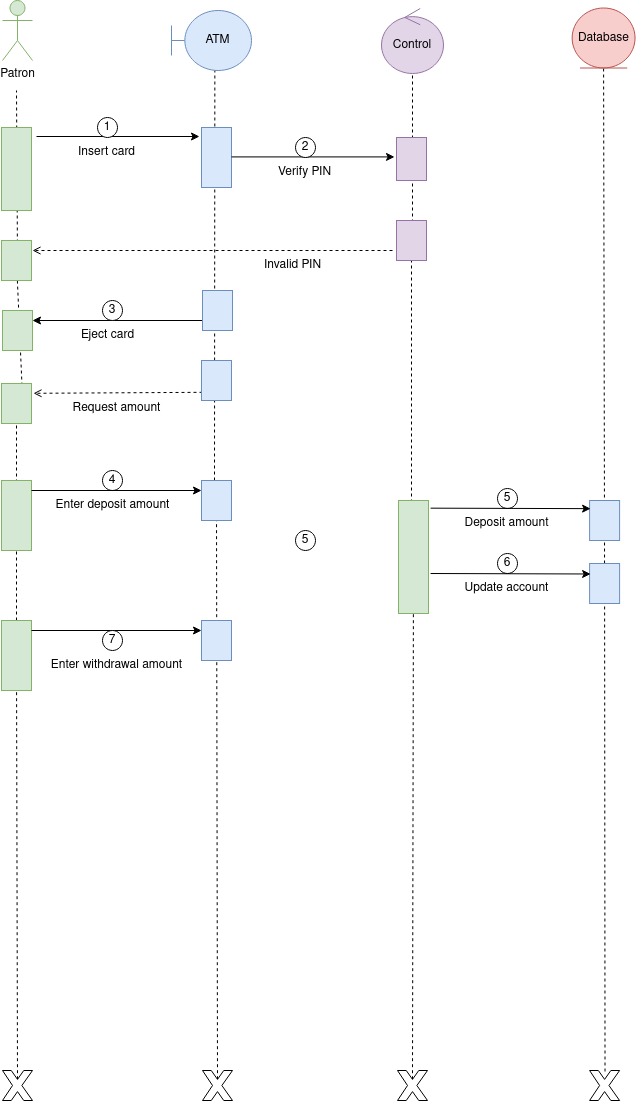

The diagram above was exported from draw.io. Its source (the exported page's mxGraphModel, read from the mxfile embedded in the PNG):
<mxGraphModel dx="1008" dy="466" grid="1" gridSize="10" guides="1" tooltips="1" connect="1" arrows="1" fold="1" page="1" pageScale="1" pageWidth="850" pageHeight="1100" math="0" shadow="0">
  <root>
    <mxCell id="0" />
    <mxCell id="1" parent="0" />
    <mxCell id="_He6KuAjmi4IbH_hrdx1-3" value="Insert card" style="text;html=1;align=center;verticalAlign=middle;resizable=0;points=[];autosize=1;strokeColor=none;fillColor=none;" parent="1" vertex="1">
      <mxGeometry x="210" y="647" width="80" height="30" as="geometry" />
    </mxCell>
    <mxCell id="_He6KuAjmi4IbH_hrdx1-4" value="" style="endArrow=classic;html=1;rounded=0;entryX=0.15;entryY=1.067;entryDx=0;entryDy=0;entryPerimeter=0;" parent="1" target="_He6KuAjmi4IbH_hrdx1-30" edge="1">
      <mxGeometry width="50" height="50" relative="1" as="geometry">
        <mxPoint x="180" y="646" as="sourcePoint" />
        <mxPoint x="450" y="677" as="targetPoint" />
      </mxGeometry>
    </mxCell>
    <mxCell id="_He6KuAjmi4IbH_hrdx1-6" value="1" style="ellipse;whiteSpace=wrap;html=1;aspect=fixed;" parent="1" vertex="1">
      <mxGeometry x="241" y="627" width="20" height="20" as="geometry" />
    </mxCell>
    <mxCell id="_He6KuAjmi4IbH_hrdx1-7" value="Eject card" style="text;html=1;align=center;verticalAlign=middle;resizable=0;points=[];autosize=1;strokeColor=none;fillColor=none;" parent="1" vertex="1">
      <mxGeometry x="211" y="830" width="80" height="30" as="geometry" />
    </mxCell>
    <mxCell id="_He6KuAjmi4IbH_hrdx1-8" value="" style="endArrow=none;html=1;rounded=0;exitX=0.25;exitY=0;exitDx=0;exitDy=0;entryX=0.15;entryY=1.067;entryDx=0;entryDy=0;entryPerimeter=0;endFill=0;startArrow=classic;startFill=1;" parent="1" source="_He6KuAjmi4IbH_hrdx1-63" edge="1">
      <mxGeometry width="50" height="50" relative="1" as="geometry">
        <mxPoint x="182.01" y="831" as="sourcePoint" />
        <mxPoint x="346" y="830" as="targetPoint" />
      </mxGeometry>
    </mxCell>
    <mxCell id="_He6KuAjmi4IbH_hrdx1-9" value="" style="endArrow=open;dashed=1;html=1;rounded=0;endFill=0;exitX=0.667;exitY=1;exitDx=0;exitDy=0;exitPerimeter=0;entryX=0.157;entryY=-0.038;entryDx=0;entryDy=0;entryPerimeter=0;" parent="1" edge="1">
      <mxGeometry width="50" height="50" relative="1" as="geometry">
        <mxPoint x="346" y="901.8199999999999" as="sourcePoint" />
        <mxPoint x="177" y="902.8" as="targetPoint" />
      </mxGeometry>
    </mxCell>
    <mxCell id="_He6KuAjmi4IbH_hrdx1-10" value="3" style="ellipse;whiteSpace=wrap;html=1;aspect=fixed;" parent="1" vertex="1">
      <mxGeometry x="246" y="810" width="20" height="20" as="geometry" />
    </mxCell>
    <mxCell id="_He6KuAjmi4IbH_hrdx1-18" value="4" style="ellipse;whiteSpace=wrap;html=1;aspect=fixed;" parent="1" vertex="1">
      <mxGeometry x="246" y="980" width="20" height="20" as="geometry" />
    </mxCell>
    <mxCell id="_He6KuAjmi4IbH_hrdx1-21" value="5" style="ellipse;whiteSpace=wrap;html=1;aspect=fixed;" parent="1" vertex="1">
      <mxGeometry x="641" y="998" width="20" height="20" as="geometry" />
    </mxCell>
    <mxCell id="_He6KuAjmi4IbH_hrdx1-23" value="6" style="ellipse;whiteSpace=wrap;html=1;aspect=fixed;" parent="1" vertex="1">
      <mxGeometry x="641" y="1063" width="20" height="20" as="geometry" />
    </mxCell>
    <mxCell id="_He6KuAjmi4IbH_hrdx1-24" value="" style="verticalLabelPosition=bottom;verticalAlign=top;html=1;shape=mxgraph.basic.x" parent="1" vertex="1">
      <mxGeometry x="346" y="1580" width="30" height="30" as="geometry" />
    </mxCell>
    <mxCell id="_He6KuAjmi4IbH_hrdx1-25" value="" style="verticalLabelPosition=bottom;verticalAlign=top;html=1;shape=mxgraph.basic.x" parent="1" vertex="1">
      <mxGeometry x="146" y="1580" width="30" height="30" as="geometry" />
    </mxCell>
    <mxCell id="_He6KuAjmi4IbH_hrdx1-27" value="" style="endArrow=none;dashed=1;html=1;rounded=0;verticalAlign=bottom;entryX=0.542;entryY=0.997;entryDx=0;entryDy=0;entryPerimeter=0;" parent="1" target="_He6KuAjmi4IbH_hrdx1-48" edge="1">
      <mxGeometry width="50" height="50" relative="1" as="geometry">
        <mxPoint x="358" y="990" as="sourcePoint" />
        <mxPoint x="359.7999999999997" y="593.74" as="targetPoint" />
      </mxGeometry>
    </mxCell>
    <mxCell id="_He6KuAjmi4IbH_hrdx1-30" value="" style="rounded=0;whiteSpace=wrap;html=1;direction=south;verticalAlign=top;fillColor=#dae8fc;strokeColor=#6c8ebf;" parent="1" vertex="1">
      <mxGeometry x="345" y="637" width="30" height="60" as="geometry" />
    </mxCell>
    <mxCell id="_He6KuAjmi4IbH_hrdx1-31" value="" style="endArrow=none;dashed=1;html=1;rounded=0;" parent="1" edge="1">
      <mxGeometry width="50" height="50" relative="1" as="geometry">
        <mxPoint x="161" y="770" as="sourcePoint" />
        <mxPoint x="160" y="600" as="targetPoint" />
      </mxGeometry>
    </mxCell>
    <mxCell id="_He6KuAjmi4IbH_hrdx1-32" value="" style="rounded=0;whiteSpace=wrap;html=1;direction=south;fillColor=#d5e8d4;strokeColor=#82b366;" parent="1" vertex="1">
      <mxGeometry x="145" y="637" width="30" height="83" as="geometry" />
    </mxCell>
    <mxCell id="_He6KuAjmi4IbH_hrdx1-37" value="" style="verticalLabelPosition=bottom;verticalAlign=top;html=1;shape=mxgraph.basic.x" parent="1" vertex="1">
      <mxGeometry x="541" y="1580" width="30" height="30" as="geometry" />
    </mxCell>
    <mxCell id="_He6KuAjmi4IbH_hrdx1-38" value="" style="verticalLabelPosition=bottom;verticalAlign=top;html=1;shape=mxgraph.basic.x" parent="1" vertex="1">
      <mxGeometry x="733.0999999999999" y="1580" width="30" height="30" as="geometry" />
    </mxCell>
    <mxCell id="_He6KuAjmi4IbH_hrdx1-39" value="" style="endArrow=none;dashed=1;html=1;rounded=0;" parent="1" target="_He6KuAjmi4IbH_hrdx1-46" edge="1">
      <mxGeometry width="50" height="50" relative="1" as="geometry">
        <mxPoint x="556" y="750" as="sourcePoint" />
        <mxPoint x="556.1999999999998" y="599.1599999999999" as="targetPoint" />
      </mxGeometry>
    </mxCell>
    <mxCell id="_He6KuAjmi4IbH_hrdx1-43" value="" style="endArrow=none;dashed=1;html=1;rounded=0;entryX=0.5;entryY=1;entryDx=0;entryDy=0;" parent="1" source="qo4wt7CggnwrSRCjBPVg-16" target="_He6KuAjmi4IbH_hrdx1-47" edge="1">
      <mxGeometry width="50" height="50" relative="1" as="geometry">
        <mxPoint x="750" y="810" as="sourcePoint" />
        <mxPoint x="744.6500000000001" y="602.3999999999999" as="targetPoint" />
      </mxGeometry>
    </mxCell>
    <mxCell id="_He6KuAjmi4IbH_hrdx1-46" value="Control" style="ellipse;shape=umlControl;whiteSpace=wrap;html=1;fillColor=#e1d5e7;strokeColor=#9673a6;" parent="1" vertex="1">
      <mxGeometry x="525" y="518" width="62" height="65" as="geometry" />
    </mxCell>
    <mxCell id="_He6KuAjmi4IbH_hrdx1-47" value="Database" style="ellipse;shape=umlEntity;whiteSpace=wrap;html=1;fillColor=#f8cecc;strokeColor=#b85450;" parent="1" vertex="1">
      <mxGeometry x="715.65" y="517.5" width="62.9" height="60" as="geometry" />
    </mxCell>
    <mxCell id="_He6KuAjmi4IbH_hrdx1-48" value="ATM" style="shape=umlBoundary;whiteSpace=wrap;html=1;fillColor=#dae8fc;strokeColor=#6c8ebf;" parent="1" vertex="1">
      <mxGeometry x="315" y="520" width="80" height="60" as="geometry" />
    </mxCell>
    <mxCell id="_He6KuAjmi4IbH_hrdx1-49" value="Patron" style="shape=umlActor;verticalLabelPosition=bottom;verticalAlign=top;html=1;fillColor=#d5e8d4;strokeColor=#82b366;" parent="1" vertex="1">
      <mxGeometry x="146" y="510" width="30" height="60" as="geometry" />
    </mxCell>
    <mxCell id="_He6KuAjmi4IbH_hrdx1-51" value="" style="rounded=0;whiteSpace=wrap;html=1;direction=south;verticalAlign=top;fillColor=#e1d5e7;strokeColor=#9673a6;" parent="1" vertex="1">
      <mxGeometry x="540" y="647" width="30" height="43" as="geometry" />
    </mxCell>
    <mxCell id="_He6KuAjmi4IbH_hrdx1-52" value="" style="endArrow=classic;html=1;rounded=0;entryX=0.15;entryY=1.067;entryDx=0;entryDy=0;entryPerimeter=0;" parent="1" edge="1">
      <mxGeometry width="50" height="50" relative="1" as="geometry">
        <mxPoint x="375" y="666.41" as="sourcePoint" />
        <mxPoint x="538" y="666.41" as="targetPoint" />
      </mxGeometry>
    </mxCell>
    <mxCell id="_He6KuAjmi4IbH_hrdx1-53" value="2" style="ellipse;whiteSpace=wrap;html=1;aspect=fixed;" parent="1" vertex="1">
      <mxGeometry x="439" y="647" width="20" height="20" as="geometry" />
    </mxCell>
    <mxCell id="_He6KuAjmi4IbH_hrdx1-54" value="Verify PIN" style="text;html=1;align=center;verticalAlign=middle;resizable=0;points=[];autosize=1;strokeColor=none;fillColor=none;" parent="1" vertex="1">
      <mxGeometry x="408" y="667" width="80" height="30" as="geometry" />
    </mxCell>
    <mxCell id="_He6KuAjmi4IbH_hrdx1-55" value="" style="endArrow=open;dashed=1;html=1;rounded=0;endFill=0;exitX=0.667;exitY=1;exitDx=0;exitDy=0;exitPerimeter=0;" parent="1" edge="1">
      <mxGeometry width="50" height="50" relative="1" as="geometry">
        <mxPoint x="536" y="760" as="sourcePoint" />
        <mxPoint x="176" y="760" as="targetPoint" />
      </mxGeometry>
    </mxCell>
    <mxCell id="_He6KuAjmi4IbH_hrdx1-57" value="" style="endArrow=none;dashed=1;html=1;rounded=0;" parent="1" target="_He6KuAjmi4IbH_hrdx1-56" edge="1">
      <mxGeometry width="50" height="50" relative="1" as="geometry">
        <mxPoint x="555" y="1030" as="sourcePoint" />
        <mxPoint x="555" y="580" as="targetPoint" />
      </mxGeometry>
    </mxCell>
    <mxCell id="_He6KuAjmi4IbH_hrdx1-56" value="" style="rounded=0;whiteSpace=wrap;html=1;direction=south;verticalAlign=top;fillColor=#e1d5e7;strokeColor=#9673a6;" parent="1" vertex="1">
      <mxGeometry x="540" y="730" width="30" height="40" as="geometry" />
    </mxCell>
    <mxCell id="_He6KuAjmi4IbH_hrdx1-58" value="Invalid PIN" style="text;html=1;align=center;verticalAlign=middle;resizable=0;points=[];autosize=1;strokeColor=none;fillColor=none;" parent="1" vertex="1">
      <mxGeometry x="396" y="760" width="80" height="30" as="geometry" />
    </mxCell>
    <mxCell id="_He6KuAjmi4IbH_hrdx1-60" value="" style="endArrow=none;dashed=1;html=1;rounded=0;exitX=0.5;exitY=0.29;exitDx=0;exitDy=0;exitPerimeter=0;" parent="1" source="_He6KuAjmi4IbH_hrdx1-65" target="_He6KuAjmi4IbH_hrdx1-59" edge="1">
      <mxGeometry width="50" height="50" relative="1" as="geometry">
        <mxPoint x="161" y="1272" as="sourcePoint" />
        <mxPoint x="161" y="570" as="targetPoint" />
      </mxGeometry>
    </mxCell>
    <mxCell id="_He6KuAjmi4IbH_hrdx1-59" value="" style="rounded=0;whiteSpace=wrap;html=1;direction=south;verticalAlign=top;fillColor=#d5e8d4;strokeColor=#82b366;" parent="1" vertex="1">
      <mxGeometry x="145" y="750" width="30" height="40" as="geometry" />
    </mxCell>
    <mxCell id="_He6KuAjmi4IbH_hrdx1-61" value="" style="rounded=0;whiteSpace=wrap;html=1;direction=south;verticalAlign=top;fillColor=#dae8fc;strokeColor=#6c8ebf;" parent="1" vertex="1">
      <mxGeometry x="346" y="800" width="30" height="40" as="geometry" />
    </mxCell>
    <mxCell id="_He6KuAjmi4IbH_hrdx1-63" value="" style="rounded=0;whiteSpace=wrap;html=1;direction=south;verticalAlign=top;fillColor=#d5e8d4;strokeColor=#82b366;" parent="1" vertex="1">
      <mxGeometry x="146" y="820" width="30" height="40" as="geometry" />
    </mxCell>
    <mxCell id="_He6KuAjmi4IbH_hrdx1-64" value="" style="rounded=0;whiteSpace=wrap;html=1;direction=south;verticalAlign=top;fillColor=#dae8fc;strokeColor=#6c8ebf;" parent="1" vertex="1">
      <mxGeometry x="345" y="870" width="30" height="40" as="geometry" />
    </mxCell>
    <mxCell id="_He6KuAjmi4IbH_hrdx1-66" value="" style="endArrow=none;dashed=1;html=1;rounded=0;" parent="1" target="_He6KuAjmi4IbH_hrdx1-65" edge="1">
      <mxGeometry width="50" height="50" relative="1" as="geometry">
        <mxPoint x="160" y="1010" as="sourcePoint" />
        <mxPoint x="160" y="790" as="targetPoint" />
      </mxGeometry>
    </mxCell>
    <mxCell id="_He6KuAjmi4IbH_hrdx1-65" value="" style="rounded=0;whiteSpace=wrap;html=1;direction=south;verticalAlign=top;fillColor=#d5e8d4;strokeColor=#82b366;" parent="1" vertex="1">
      <mxGeometry x="145" y="893" width="30" height="40" as="geometry" />
    </mxCell>
    <mxCell id="_He6KuAjmi4IbH_hrdx1-67" value="Request amount" style="text;html=1;align=center;verticalAlign=middle;resizable=0;points=[];autosize=1;strokeColor=none;fillColor=none;" parent="1" vertex="1">
      <mxGeometry x="205" y="903" width="110" height="30" as="geometry" />
    </mxCell>
    <mxCell id="qo4wt7CggnwrSRCjBPVg-3" value="" style="endArrow=none;dashed=1;html=1;rounded=0;exitX=0.5;exitY=0.29;exitDx=0;exitDy=0;exitPerimeter=0;" edge="1" parent="1" source="_He6KuAjmi4IbH_hrdx1-25" target="qo4wt7CggnwrSRCjBPVg-2">
      <mxGeometry width="50" height="50" relative="1" as="geometry">
        <mxPoint x="161" y="1589" as="sourcePoint" />
        <mxPoint x="160" y="933" as="targetPoint" />
      </mxGeometry>
    </mxCell>
    <mxCell id="qo4wt7CggnwrSRCjBPVg-4" value="" style="endArrow=none;dashed=1;html=1;rounded=0;" edge="1" parent="1" target="qo4wt7CggnwrSRCjBPVg-1">
      <mxGeometry width="50" height="50" relative="1" as="geometry">
        <mxPoint x="160" y="1130" as="sourcePoint" />
        <mxPoint x="161" y="953" as="targetPoint" />
      </mxGeometry>
    </mxCell>
    <mxCell id="qo4wt7CggnwrSRCjBPVg-1" value="" style="rounded=0;whiteSpace=wrap;html=1;direction=south;verticalAlign=top;fillColor=#d5e8d4;strokeColor=#82b366;" vertex="1" parent="1">
      <mxGeometry x="145" y="990" width="30" height="70" as="geometry" />
    </mxCell>
    <mxCell id="qo4wt7CggnwrSRCjBPVg-2" value="" style="rounded=0;whiteSpace=wrap;html=1;direction=south;verticalAlign=top;fillColor=#d5e8d4;strokeColor=#82b366;" vertex="1" parent="1">
      <mxGeometry x="145" y="1130" width="30" height="70" as="geometry" />
    </mxCell>
    <mxCell id="qo4wt7CggnwrSRCjBPVg-6" value="" style="endArrow=none;dashed=1;html=1;rounded=0;exitX=0.5;exitY=0.29;exitDx=0;exitDy=0;exitPerimeter=0;verticalAlign=bottom;" edge="1" parent="1" source="_He6KuAjmi4IbH_hrdx1-24" target="qo4wt7CggnwrSRCjBPVg-5">
      <mxGeometry width="50" height="50" relative="1" as="geometry">
        <mxPoint x="361" y="1589" as="sourcePoint" />
        <mxPoint x="358" y="580" as="targetPoint" />
      </mxGeometry>
    </mxCell>
    <mxCell id="qo4wt7CggnwrSRCjBPVg-5" value="" style="rounded=0;whiteSpace=wrap;html=1;direction=south;verticalAlign=top;fillColor=#dae8fc;strokeColor=#6c8ebf;" vertex="1" parent="1">
      <mxGeometry x="345" y="990" width="30" height="40" as="geometry" />
    </mxCell>
    <mxCell id="qo4wt7CggnwrSRCjBPVg-7" value="" style="rounded=0;whiteSpace=wrap;html=1;direction=south;verticalAlign=top;fillColor=#dae8fc;strokeColor=#6c8ebf;" vertex="1" parent="1">
      <mxGeometry x="345" y="1130" width="30" height="40" as="geometry" />
    </mxCell>
    <mxCell id="qo4wt7CggnwrSRCjBPVg-8" value="" style="endArrow=classic;html=1;rounded=0;exitX=0.25;exitY=0;exitDx=0;exitDy=0;entryX=0.15;entryY=1.067;entryDx=0;entryDy=0;entryPerimeter=0;endFill=1;startArrow=none;startFill=0;" edge="1" parent="1">
      <mxGeometry width="50" height="50" relative="1" as="geometry">
        <mxPoint x="175" y="1000" as="sourcePoint" />
        <mxPoint x="345" y="1000" as="targetPoint" />
      </mxGeometry>
    </mxCell>
    <mxCell id="qo4wt7CggnwrSRCjBPVg-9" value="" style="endArrow=classic;html=1;rounded=0;exitX=0.25;exitY=0;exitDx=0;exitDy=0;entryX=0.15;entryY=1.067;entryDx=0;entryDy=0;entryPerimeter=0;endFill=1;startArrow=none;startFill=0;" edge="1" parent="1">
      <mxGeometry width="50" height="50" relative="1" as="geometry">
        <mxPoint x="175" y="1140" as="sourcePoint" />
        <mxPoint x="345" y="1140" as="targetPoint" />
      </mxGeometry>
    </mxCell>
    <mxCell id="qo4wt7CggnwrSRCjBPVg-10" value="Enter deposit amount" style="text;html=1;align=center;verticalAlign=middle;resizable=0;points=[];autosize=1;strokeColor=none;fillColor=none;" vertex="1" parent="1">
      <mxGeometry x="186" y="1000" width="140" height="30" as="geometry" />
    </mxCell>
    <mxCell id="qo4wt7CggnwrSRCjBPVg-11" value="Enter withdrawal amount" style="text;html=1;align=center;verticalAlign=middle;resizable=0;points=[];autosize=1;strokeColor=none;fillColor=none;" vertex="1" parent="1">
      <mxGeometry x="185" y="1160" width="150" height="30" as="geometry" />
    </mxCell>
    <mxCell id="qo4wt7CggnwrSRCjBPVg-13" value="" style="endArrow=none;dashed=1;html=1;rounded=0;exitX=0.5;exitY=0.29;exitDx=0;exitDy=0;exitPerimeter=0;" edge="1" parent="1" source="_He6KuAjmi4IbH_hrdx1-37" target="qo4wt7CggnwrSRCjBPVg-12">
      <mxGeometry width="50" height="50" relative="1" as="geometry">
        <mxPoint x="556" y="1589" as="sourcePoint" />
        <mxPoint x="555" y="770" as="targetPoint" />
      </mxGeometry>
    </mxCell>
    <mxCell id="qo4wt7CggnwrSRCjBPVg-12" value="" style="rounded=0;whiteSpace=wrap;html=1;direction=south;fillColor=#d5e8d4;strokeColor=#82b366;" vertex="1" parent="1">
      <mxGeometry x="542" y="1010" width="30" height="113" as="geometry" />
    </mxCell>
    <mxCell id="qo4wt7CggnwrSRCjBPVg-14" value="" style="rounded=0;whiteSpace=wrap;html=1;direction=south;verticalAlign=top;fillColor=#dae8fc;strokeColor=#6c8ebf;" vertex="1" parent="1">
      <mxGeometry x="733.1" y="1010" width="30" height="40" as="geometry" />
    </mxCell>
    <mxCell id="qo4wt7CggnwrSRCjBPVg-18" value="" style="endArrow=none;dashed=1;html=1;rounded=0;exitX=0.514;exitY=0.033;exitDx=0;exitDy=0;exitPerimeter=0;" edge="1" parent="1" source="_He6KuAjmi4IbH_hrdx1-38" target="qo4wt7CggnwrSRCjBPVg-16">
      <mxGeometry width="50" height="50" relative="1" as="geometry">
        <mxPoint x="749" y="1581" as="sourcePoint" />
        <mxPoint x="747" y="578" as="targetPoint" />
      </mxGeometry>
    </mxCell>
    <mxCell id="qo4wt7CggnwrSRCjBPVg-16" value="" style="rounded=0;whiteSpace=wrap;html=1;direction=south;verticalAlign=top;fillColor=#dae8fc;strokeColor=#6c8ebf;" vertex="1" parent="1">
      <mxGeometry x="733.1" y="1073" width="30" height="40" as="geometry" />
    </mxCell>
    <mxCell id="qo4wt7CggnwrSRCjBPVg-19" value="" style="endArrow=classic;html=1;rounded=0;exitX=0.25;exitY=0;exitDx=0;exitDy=0;endFill=1;startArrow=none;startFill=0;" edge="1" parent="1">
      <mxGeometry width="50" height="50" relative="1" as="geometry">
        <mxPoint x="574.1" y="1017.66" as="sourcePoint" />
        <mxPoint x="734.1" y="1018.16" as="targetPoint" />
      </mxGeometry>
    </mxCell>
    <mxCell id="qo4wt7CggnwrSRCjBPVg-20" value="" style="endArrow=classic;html=1;rounded=0;exitX=0.25;exitY=0;exitDx=0;exitDy=0;endFill=1;startArrow=none;startFill=0;" edge="1" parent="1">
      <mxGeometry width="50" height="50" relative="1" as="geometry">
        <mxPoint x="574.1" y="1083" as="sourcePoint" />
        <mxPoint x="734.1" y="1083.5" as="targetPoint" />
      </mxGeometry>
    </mxCell>
    <mxCell id="qo4wt7CggnwrSRCjBPVg-21" value="Deposit amount" style="text;html=1;align=center;verticalAlign=middle;resizable=0;points=[];autosize=1;strokeColor=none;fillColor=none;" vertex="1" parent="1">
      <mxGeometry x="595" y="1018" width="110" height="30" as="geometry" />
    </mxCell>
    <mxCell id="qo4wt7CggnwrSRCjBPVg-22" value="Update account" style="text;html=1;align=center;verticalAlign=middle;resizable=0;points=[];autosize=1;strokeColor=none;fillColor=none;" vertex="1" parent="1">
      <mxGeometry x="595" y="1083" width="110" height="30" as="geometry" />
    </mxCell>
    <mxCell id="qo4wt7CggnwrSRCjBPVg-23" value="5" style="ellipse;whiteSpace=wrap;html=1;aspect=fixed;" vertex="1" parent="1">
      <mxGeometry x="439" y="1040" width="20" height="20" as="geometry" />
    </mxCell>
    <mxCell id="qo4wt7CggnwrSRCjBPVg-24" value="7" style="ellipse;whiteSpace=wrap;html=1;aspect=fixed;" vertex="1" parent="1">
      <mxGeometry x="246" y="1140" width="20" height="20" as="geometry" />
    </mxCell>
  </root>
</mxGraphModel>